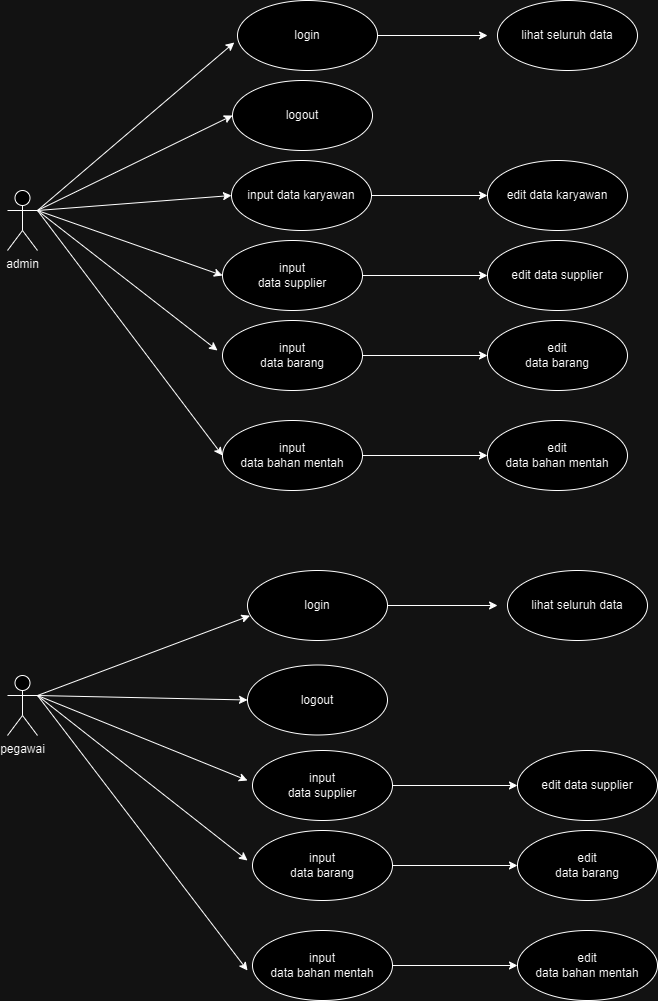

The diagram above was exported from draw.io. Its source (the exported page's mxGraphModel, read from the mxfile embedded in the PNG):
<mxGraphModel dx="1050" dy="1738" grid="1" gridSize="10" guides="1" tooltips="1" connect="1" arrows="1" fold="1" page="1" pageScale="1" pageWidth="827" pageHeight="1169" math="0" shadow="0">
  <root>
    <mxCell id="0" />
    <mxCell id="1" parent="0" />
    <mxCell id="FH1xFkEVhsD-IrKtG3Mw-21" style="rounded=0;orthogonalLoop=1;jettySize=auto;html=1;exitX=1;exitY=0.3333333333333333;exitDx=0;exitDy=0;exitPerimeter=0;entryX=0;entryY=0.5;entryDx=0;entryDy=0;" parent="1" source="FH1xFkEVhsD-IrKtG3Mw-1" target="FH1xFkEVhsD-IrKtG3Mw-4" edge="1">
      <mxGeometry relative="1" as="geometry" />
    </mxCell>
    <mxCell id="FH1xFkEVhsD-IrKtG3Mw-22" style="rounded=0;orthogonalLoop=1;jettySize=auto;html=1;exitX=1;exitY=0.3333333333333333;exitDx=0;exitDy=0;exitPerimeter=0;entryX=0;entryY=0.5;entryDx=0;entryDy=0;" parent="1" source="FH1xFkEVhsD-IrKtG3Mw-1" target="FH1xFkEVhsD-IrKtG3Mw-5" edge="1">
      <mxGeometry relative="1" as="geometry" />
    </mxCell>
    <mxCell id="FH1xFkEVhsD-IrKtG3Mw-23" style="rounded=0;orthogonalLoop=1;jettySize=auto;html=1;exitX=1;exitY=0.3333333333333333;exitDx=0;exitDy=0;exitPerimeter=0;entryX=0;entryY=0.5;entryDx=0;entryDy=0;" parent="1" source="FH1xFkEVhsD-IrKtG3Mw-1" target="FH1xFkEVhsD-IrKtG3Mw-6" edge="1">
      <mxGeometry relative="1" as="geometry" />
    </mxCell>
    <mxCell id="FH1xFkEVhsD-IrKtG3Mw-28" style="rounded=0;orthogonalLoop=1;jettySize=auto;html=1;exitX=1;exitY=0.3333333333333333;exitDx=0;exitDy=0;exitPerimeter=0;" parent="1" source="FH1xFkEVhsD-IrKtG3Mw-1" edge="1">
      <mxGeometry relative="1" as="geometry">
        <mxPoint x="260" y="200" as="targetPoint" />
      </mxGeometry>
    </mxCell>
    <mxCell id="FH1xFkEVhsD-IrKtG3Mw-29" style="rounded=0;orthogonalLoop=1;jettySize=auto;html=1;exitX=1;exitY=0.3333333333333333;exitDx=0;exitDy=0;exitPerimeter=0;entryX=0;entryY=0.5;entryDx=0;entryDy=0;" parent="1" source="FH1xFkEVhsD-IrKtG3Mw-1" target="FH1xFkEVhsD-IrKtG3Mw-27" edge="1">
      <mxGeometry relative="1" as="geometry" />
    </mxCell>
    <mxCell id="FH1xFkEVhsD-IrKtG3Mw-1" value="admin" style="shape=umlActor;verticalLabelPosition=bottom;verticalAlign=top;html=1;" parent="1" vertex="1">
      <mxGeometry x="50" y="40" width="30" height="60" as="geometry" />
    </mxCell>
    <mxCell id="FH1xFkEVhsD-IrKtG3Mw-61" style="rounded=0;orthogonalLoop=1;jettySize=auto;html=1;exitX=1;exitY=0.3333333333333333;exitDx=0;exitDy=0;exitPerimeter=0;entryX=0;entryY=0.5;entryDx=0;entryDy=0;" parent="1" source="FH1xFkEVhsD-IrKtG3Mw-2" target="FH1xFkEVhsD-IrKtG3Mw-44" edge="1">
      <mxGeometry relative="1" as="geometry" />
    </mxCell>
    <mxCell id="FH1xFkEVhsD-IrKtG3Mw-62" style="rounded=0;orthogonalLoop=1;jettySize=auto;html=1;exitX=1;exitY=0.3333333333333333;exitDx=0;exitDy=0;exitPerimeter=0;" parent="1" source="FH1xFkEVhsD-IrKtG3Mw-2" edge="1">
      <mxGeometry relative="1" as="geometry">
        <mxPoint x="290" y="630" as="targetPoint" />
      </mxGeometry>
    </mxCell>
    <mxCell id="FH1xFkEVhsD-IrKtG3Mw-63" style="rounded=0;orthogonalLoop=1;jettySize=auto;html=1;exitX=1;exitY=0.3333333333333333;exitDx=0;exitDy=0;exitPerimeter=0;" parent="1" source="FH1xFkEVhsD-IrKtG3Mw-2" edge="1">
      <mxGeometry relative="1" as="geometry">
        <mxPoint x="290" y="710" as="targetPoint" />
      </mxGeometry>
    </mxCell>
    <mxCell id="FH1xFkEVhsD-IrKtG3Mw-64" style="rounded=0;orthogonalLoop=1;jettySize=auto;html=1;exitX=1;exitY=0.3333333333333333;exitDx=0;exitDy=0;exitPerimeter=0;" parent="1" source="FH1xFkEVhsD-IrKtG3Mw-2" edge="1">
      <mxGeometry relative="1" as="geometry">
        <mxPoint x="290" y="820" as="targetPoint" />
      </mxGeometry>
    </mxCell>
    <mxCell id="FH1xFkEVhsD-IrKtG3Mw-2" value="pegawai" style="shape=umlActor;verticalLabelPosition=bottom;verticalAlign=top;html=1;" parent="1" vertex="1">
      <mxGeometry x="50" y="525" width="30" height="60" as="geometry" />
    </mxCell>
    <mxCell id="FH1xFkEVhsD-IrKtG3Mw-3" value="login" style="ellipse;whiteSpace=wrap;html=1;" parent="1" vertex="1">
      <mxGeometry x="280" y="-150" width="140" height="70" as="geometry" />
    </mxCell>
    <mxCell id="FH1xFkEVhsD-IrKtG3Mw-4" value="logout" style="ellipse;whiteSpace=wrap;html=1;" parent="1" vertex="1">
      <mxGeometry x="275" y="-70" width="140" height="70" as="geometry" />
    </mxCell>
    <mxCell id="FH1xFkEVhsD-IrKtG3Mw-33" style="edgeStyle=orthogonalEdgeStyle;rounded=0;orthogonalLoop=1;jettySize=auto;html=1;exitX=1;exitY=0.5;exitDx=0;exitDy=0;entryX=0;entryY=0.5;entryDx=0;entryDy=0;" parent="1" source="FH1xFkEVhsD-IrKtG3Mw-5" target="FH1xFkEVhsD-IrKtG3Mw-24" edge="1">
      <mxGeometry relative="1" as="geometry" />
    </mxCell>
    <mxCell id="FH1xFkEVhsD-IrKtG3Mw-5" value="input data karyawan" style="ellipse;whiteSpace=wrap;html=1;" parent="1" vertex="1">
      <mxGeometry x="274" y="10" width="140" height="70" as="geometry" />
    </mxCell>
    <mxCell id="FH1xFkEVhsD-IrKtG3Mw-6" value="&lt;span style=&quot;text-wrap: nowrap;&quot;&gt;input&lt;/span&gt;&lt;br&gt;&lt;div style=&quot;text-wrap: nowrap;&quot;&gt;data supplier&lt;/div&gt;" style="ellipse;whiteSpace=wrap;html=1;" parent="1" vertex="1">
      <mxGeometry x="265" y="90" width="140" height="70" as="geometry" />
    </mxCell>
    <mxCell id="FH1xFkEVhsD-IrKtG3Mw-7" value="lihat seluruh data" style="ellipse;whiteSpace=wrap;html=1;" parent="1" vertex="1">
      <mxGeometry x="540" y="-150" width="140" height="70" as="geometry" />
    </mxCell>
    <mxCell id="FH1xFkEVhsD-IrKtG3Mw-8" style="edgeStyle=orthogonalEdgeStyle;rounded=0;orthogonalLoop=1;jettySize=auto;html=1;entryX=-0.071;entryY=0.5;entryDx=0;entryDy=0;entryPerimeter=0;" parent="1" source="FH1xFkEVhsD-IrKtG3Mw-3" target="FH1xFkEVhsD-IrKtG3Mw-7" edge="1">
      <mxGeometry relative="1" as="geometry" />
    </mxCell>
    <mxCell id="FH1xFkEVhsD-IrKtG3Mw-19" value="" style="ellipse;whiteSpace=wrap;html=1;align=center;aspect=fixed;fillColor=none;strokeColor=none;resizable=0;perimeter=centerPerimeter;rotatable=0;allowArrows=0;points=[];outlineConnect=1;" parent="1" vertex="1">
      <mxGeometry x="405" y="120" width="10" height="10" as="geometry" />
    </mxCell>
    <mxCell id="FH1xFkEVhsD-IrKtG3Mw-20" style="rounded=0;orthogonalLoop=1;jettySize=auto;html=1;exitX=1;exitY=0.3333333333333333;exitDx=0;exitDy=0;exitPerimeter=0;entryX=-0.023;entryY=0.6;entryDx=0;entryDy=0;entryPerimeter=0;" parent="1" source="FH1xFkEVhsD-IrKtG3Mw-1" target="FH1xFkEVhsD-IrKtG3Mw-3" edge="1">
      <mxGeometry relative="1" as="geometry" />
    </mxCell>
    <mxCell id="FH1xFkEVhsD-IrKtG3Mw-24" value="edit data karyawan" style="ellipse;whiteSpace=wrap;html=1;" parent="1" vertex="1">
      <mxGeometry x="530" y="10" width="140" height="70" as="geometry" />
    </mxCell>
    <mxCell id="FH1xFkEVhsD-IrKtG3Mw-35" style="edgeStyle=orthogonalEdgeStyle;rounded=0;orthogonalLoop=1;jettySize=auto;html=1;entryX=0;entryY=0.5;entryDx=0;entryDy=0;" parent="1" source="FH1xFkEVhsD-IrKtG3Mw-26" target="FH1xFkEVhsD-IrKtG3Mw-31" edge="1">
      <mxGeometry relative="1" as="geometry">
        <mxPoint x="530" y="205" as="targetPoint" />
      </mxGeometry>
    </mxCell>
    <mxCell id="FH1xFkEVhsD-IrKtG3Mw-26" value="&lt;span style=&quot;text-wrap: nowrap;&quot;&gt;input&lt;/span&gt;&lt;div style=&quot;text-wrap: nowrap;&quot;&gt;data barang&lt;/div&gt;" style="ellipse;whiteSpace=wrap;html=1;" parent="1" vertex="1">
      <mxGeometry x="265" y="170" width="140" height="70" as="geometry" />
    </mxCell>
    <mxCell id="FH1xFkEVhsD-IrKtG3Mw-36" style="edgeStyle=orthogonalEdgeStyle;rounded=0;orthogonalLoop=1;jettySize=auto;html=1;entryX=0;entryY=0.5;entryDx=0;entryDy=0;" parent="1" source="FH1xFkEVhsD-IrKtG3Mw-27" target="FH1xFkEVhsD-IrKtG3Mw-32" edge="1">
      <mxGeometry relative="1" as="geometry" />
    </mxCell>
    <mxCell id="FH1xFkEVhsD-IrKtG3Mw-27" value="&lt;span style=&quot;text-wrap: nowrap;&quot;&gt;input&lt;/span&gt;&lt;div style=&quot;text-wrap: nowrap;&quot;&gt;data bahan mentah&lt;/div&gt;" style="ellipse;whiteSpace=wrap;html=1;" parent="1" vertex="1">
      <mxGeometry x="265" y="270" width="140" height="70" as="geometry" />
    </mxCell>
    <mxCell id="FH1xFkEVhsD-IrKtG3Mw-30" value="edit data supplier" style="ellipse;whiteSpace=wrap;html=1;" parent="1" vertex="1">
      <mxGeometry x="530" y="90" width="140" height="70" as="geometry" />
    </mxCell>
    <mxCell id="FH1xFkEVhsD-IrKtG3Mw-31" value="&lt;span style=&quot;text-wrap: nowrap;&quot;&gt;edit&lt;/span&gt;&lt;br&gt;&lt;div style=&quot;text-wrap: nowrap;&quot;&gt;data barang&lt;/div&gt;" style="ellipse;whiteSpace=wrap;html=1;" parent="1" vertex="1">
      <mxGeometry x="530" y="170" width="140" height="70" as="geometry" />
    </mxCell>
    <mxCell id="FH1xFkEVhsD-IrKtG3Mw-32" value="&lt;span style=&quot;text-wrap: nowrap;&quot;&gt;edit&lt;/span&gt;&lt;br&gt;&lt;div style=&quot;text-wrap: nowrap;&quot;&gt;data bahan mentah&lt;/div&gt;" style="ellipse;whiteSpace=wrap;html=1;" parent="1" vertex="1">
      <mxGeometry x="530" y="270" width="140" height="70" as="geometry" />
    </mxCell>
    <mxCell id="FH1xFkEVhsD-IrKtG3Mw-34" style="edgeStyle=orthogonalEdgeStyle;rounded=0;orthogonalLoop=1;jettySize=auto;html=1;entryX=0;entryY=0.5;entryDx=0;entryDy=0;" parent="1" source="FH1xFkEVhsD-IrKtG3Mw-6" target="FH1xFkEVhsD-IrKtG3Mw-30" edge="1">
      <mxGeometry relative="1" as="geometry" />
    </mxCell>
    <mxCell id="FH1xFkEVhsD-IrKtG3Mw-43" value="login" style="ellipse;whiteSpace=wrap;html=1;" parent="1" vertex="1">
      <mxGeometry x="290" y="420" width="140" height="70" as="geometry" />
    </mxCell>
    <mxCell id="FH1xFkEVhsD-IrKtG3Mw-44" value="logout" style="ellipse;whiteSpace=wrap;html=1;" parent="1" vertex="1">
      <mxGeometry x="290" y="514.5" width="140" height="70" as="geometry" />
    </mxCell>
    <mxCell id="FH1xFkEVhsD-IrKtG3Mw-47" value="&lt;span style=&quot;text-wrap: nowrap;&quot;&gt;input&lt;/span&gt;&lt;br&gt;&lt;div style=&quot;text-wrap: nowrap;&quot;&gt;data supplier&lt;/div&gt;" style="ellipse;whiteSpace=wrap;html=1;" parent="1" vertex="1">
      <mxGeometry x="295" y="600" width="140" height="70" as="geometry" />
    </mxCell>
    <mxCell id="FH1xFkEVhsD-IrKtG3Mw-48" value="lihat seluruh data" style="ellipse;whiteSpace=wrap;html=1;" parent="1" vertex="1">
      <mxGeometry x="550" y="420" width="140" height="70" as="geometry" />
    </mxCell>
    <mxCell id="FH1xFkEVhsD-IrKtG3Mw-49" style="edgeStyle=orthogonalEdgeStyle;rounded=0;orthogonalLoop=1;jettySize=auto;html=1;entryX=-0.071;entryY=0.5;entryDx=0;entryDy=0;entryPerimeter=0;" parent="1" source="FH1xFkEVhsD-IrKtG3Mw-43" target="FH1xFkEVhsD-IrKtG3Mw-48" edge="1">
      <mxGeometry relative="1" as="geometry" />
    </mxCell>
    <mxCell id="FH1xFkEVhsD-IrKtG3Mw-50" value="" style="ellipse;whiteSpace=wrap;html=1;align=center;aspect=fixed;fillColor=none;strokeColor=none;resizable=0;perimeter=centerPerimeter;rotatable=0;allowArrows=0;points=[];outlineConnect=1;" parent="1" vertex="1">
      <mxGeometry x="435" y="630" width="10" height="10" as="geometry" />
    </mxCell>
    <mxCell id="FH1xFkEVhsD-IrKtG3Mw-52" style="edgeStyle=orthogonalEdgeStyle;rounded=0;orthogonalLoop=1;jettySize=auto;html=1;entryX=0;entryY=0.5;entryDx=0;entryDy=0;" parent="1" source="FH1xFkEVhsD-IrKtG3Mw-53" target="FH1xFkEVhsD-IrKtG3Mw-57" edge="1">
      <mxGeometry relative="1" as="geometry">
        <mxPoint x="560" y="715" as="targetPoint" />
      </mxGeometry>
    </mxCell>
    <mxCell id="FH1xFkEVhsD-IrKtG3Mw-53" value="&lt;span style=&quot;text-wrap: nowrap;&quot;&gt;input&lt;/span&gt;&lt;div style=&quot;text-wrap: nowrap;&quot;&gt;data barang&lt;/div&gt;" style="ellipse;whiteSpace=wrap;html=1;" parent="1" vertex="1">
      <mxGeometry x="295" y="680" width="140" height="70" as="geometry" />
    </mxCell>
    <mxCell id="FH1xFkEVhsD-IrKtG3Mw-54" style="edgeStyle=orthogonalEdgeStyle;rounded=0;orthogonalLoop=1;jettySize=auto;html=1;entryX=0;entryY=0.5;entryDx=0;entryDy=0;" parent="1" source="FH1xFkEVhsD-IrKtG3Mw-55" target="FH1xFkEVhsD-IrKtG3Mw-58" edge="1">
      <mxGeometry relative="1" as="geometry" />
    </mxCell>
    <mxCell id="FH1xFkEVhsD-IrKtG3Mw-55" value="&lt;span style=&quot;text-wrap: nowrap;&quot;&gt;input&lt;/span&gt;&lt;div style=&quot;text-wrap: nowrap;&quot;&gt;data bahan mentah&lt;/div&gt;" style="ellipse;whiteSpace=wrap;html=1;" parent="1" vertex="1">
      <mxGeometry x="295" y="780" width="140" height="70" as="geometry" />
    </mxCell>
    <mxCell id="FH1xFkEVhsD-IrKtG3Mw-56" value="edit data supplier" style="ellipse;whiteSpace=wrap;html=1;" parent="1" vertex="1">
      <mxGeometry x="560" y="600" width="140" height="70" as="geometry" />
    </mxCell>
    <mxCell id="FH1xFkEVhsD-IrKtG3Mw-57" value="&lt;span style=&quot;text-wrap: nowrap;&quot;&gt;edit&lt;/span&gt;&lt;br&gt;&lt;div style=&quot;text-wrap: nowrap;&quot;&gt;data barang&lt;/div&gt;" style="ellipse;whiteSpace=wrap;html=1;" parent="1" vertex="1">
      <mxGeometry x="560" y="680" width="140" height="70" as="geometry" />
    </mxCell>
    <mxCell id="FH1xFkEVhsD-IrKtG3Mw-58" value="&lt;span style=&quot;text-wrap: nowrap;&quot;&gt;edit&lt;/span&gt;&lt;br&gt;&lt;div style=&quot;text-wrap: nowrap;&quot;&gt;data bahan mentah&lt;/div&gt;" style="ellipse;whiteSpace=wrap;html=1;" parent="1" vertex="1">
      <mxGeometry x="560" y="780" width="140" height="70" as="geometry" />
    </mxCell>
    <mxCell id="FH1xFkEVhsD-IrKtG3Mw-59" style="edgeStyle=orthogonalEdgeStyle;rounded=0;orthogonalLoop=1;jettySize=auto;html=1;entryX=0;entryY=0.5;entryDx=0;entryDy=0;" parent="1" source="FH1xFkEVhsD-IrKtG3Mw-47" target="FH1xFkEVhsD-IrKtG3Mw-56" edge="1">
      <mxGeometry relative="1" as="geometry" />
    </mxCell>
    <mxCell id="FH1xFkEVhsD-IrKtG3Mw-60" style="rounded=0;orthogonalLoop=1;jettySize=auto;html=1;exitX=1;exitY=0.3333333333333333;exitDx=0;exitDy=0;exitPerimeter=0;entryX=0.017;entryY=0.646;entryDx=0;entryDy=0;entryPerimeter=0;" parent="1" source="FH1xFkEVhsD-IrKtG3Mw-2" target="FH1xFkEVhsD-IrKtG3Mw-43" edge="1">
      <mxGeometry relative="1" as="geometry" />
    </mxCell>
  </root>
</mxGraphModel>